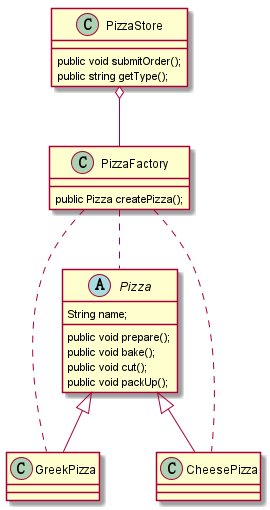

The diagram above was rendered by PlantUML. Its source (embedded in the PNG):
@startuml
abstract class Pizza{
    String name;
    public void prepare();
    public void bake();
    public void cut();
    public void packUp();
}
class GreekPizza extends Pizza{

}
class CheesePizza extends Pizza{

}
class PizzaStore{
    public void submitOrder();
    public string getType();
}
class PizzaFactory{
    public Pizza createPizza();
}
PizzaStore o-- PizzaFactory
PizzaFactory .. Pizza
PizzaFactory .. GreekPizza
PizzaFactory .. CheesePizza
@enduml